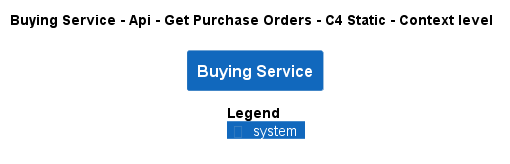

The diagram above was rendered by PlantUML. Its source (embedded in the PNG):
@startuml
!pragma layout smetana
!include ..\..\..\..\..\..\..\.c4s\C4_Context.puml

AddElementTag("c4interflow:lifecycle:new", $bgColor=green, $fontColor=#ffffff, $borderColor=green, $shadowing="False")
AddElementTag("c4interflow:lifecycle:changed", $bgColor=orange, $fontColor=#ffffff, $borderColor=orange, $shadowing="False")
AddElementTag("c4interflow:lifecycle:removed", $bgColor=red, $fontColor=#ffffff, $borderColor=red, $shadowing="False")

AddRelTag("c4interflow:lifecycle:new", $textColor=green, $lineColor=green)
AddRelTag("c4interflow:lifecycle:changed", $textColor=orange, $lineColor=orange)
AddRelTag("c4interflow:lifecycle:removed", $textColor=red, $lineColor=red)

SHOW_PERSON_PORTRAIT()
LAYOUT_TOP_DOWN()

skinparam linetype polyline

title Buying Service - Api - Get Purchase Orders - C4 Static - Context level

System(ECommercePlatform.SoftwareSystems.BuyingService, "Buying Service", "")



SHOW_LEGEND()
@enduml